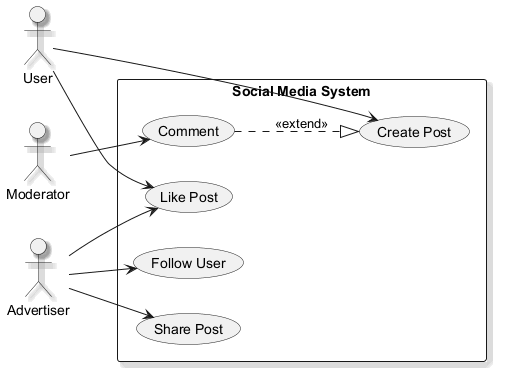

The diagram above was rendered by PlantUML. Its source (embedded in the PNG):
@startuml
skinparam shadowing true
left to right direction
actor "Moderator" as M
actor "Advertiser" as A
actor "User" as U
rectangle "Social Media System" {
  usecase "Comment" as UC_Comment
  usecase "Like Post" as UC_LikePost
  usecase "Create Post" as UC_CreatePost
  usecase "Share Post" as UC_SharePost
  usecase "Follow User" as UC_FollowUser
}
M --> UC_Comment
A --> UC_FollowUser
A --> UC_LikePost
A --> UC_SharePost
U --> UC_CreatePost
U --> UC_LikePost
UC_Comment ..|> UC_CreatePost : <<extend>>
@enduml